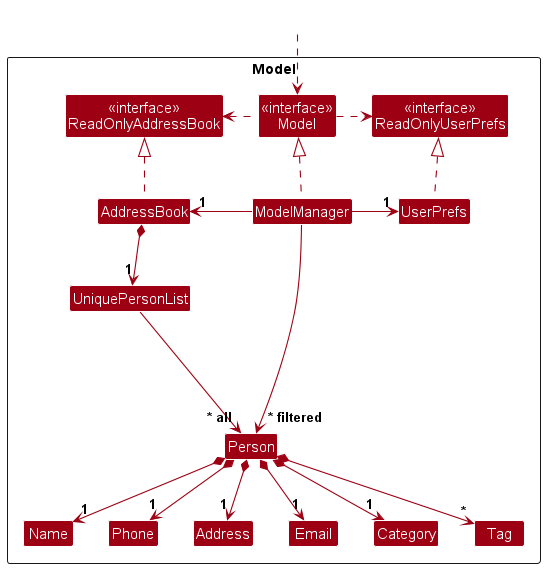

The diagram above was rendered by PlantUML. Its source (embedded in the PNG):
@startuml
!include style.puml
skinparam arrowThickness 1.1
skinparam arrowColor MODEL_COLOR
skinparam classBackgroundColor MODEL_COLOR

Package Model as ModelPackage <<Rectangle>>{
Class "<<interface>>\nReadOnlyAddressBook" as ReadOnlyAddressBook
Class "<<interface>>\nReadOnlyUserPrefs" as ReadOnlyUserPrefs
Class "<<interface>>\nModel" as Model
Class AddressBook
Class ModelManager
Class UserPrefs

Class UniquePersonList
Class Person
Class Address
Class Email
Class Name
Class Phone
Class Category
Class Tag

Class I #FFFFFF
}

Class HiddenOutside #FFFFFF
HiddenOutside ..> Model

AddressBook .up.|> ReadOnlyAddressBook

ModelManager .up.|> Model
Model .right.> ReadOnlyUserPrefs
Model .left.> ReadOnlyAddressBook
ModelManager -left-> "1" AddressBook
ModelManager -right-> "1" UserPrefs
UserPrefs .up.|> ReadOnlyUserPrefs

AddressBook *--> "1" UniquePersonList
UniquePersonList --> "~* all" Person
Person *--> "1" Name
Person *--> "1" Phone
Person *--> "1" Email
Person *--> "1" Address
Person *--> "1" Category
Person *--> "*" Tag

Person -[hidden]up--> I
UniquePersonList -[hidden]right-> I

Name -[hidden]right-> Phone
Phone -[hidden]right-> Address
Address -[hidden]right-> Email
Email -[hidden]right-> Category

ModelManager --> "~* filtered" Person
@enduml